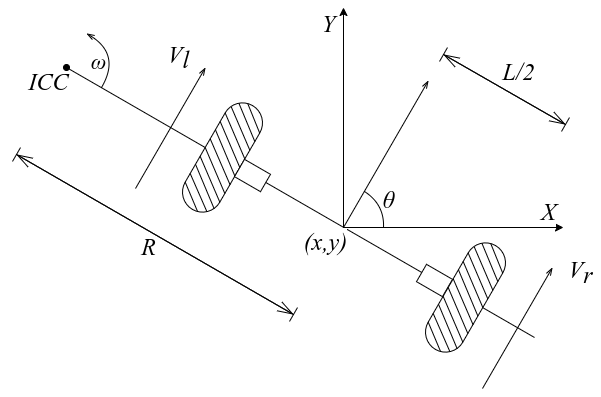

The diagram above was exported from draw.io. Its source (the exported page's mxGraphModel, read from the mxfile embedded in the PNG):
<mxGraphModel dx="1102" dy="841" grid="1" gridSize="10" guides="1" tooltips="1" connect="1" arrows="1" fold="1" page="1" pageScale="1" pageWidth="850" pageHeight="1100" math="0" shadow="0">
  <root>
    <mxCell id="0" />
    <mxCell id="1" parent="0" />
    <mxCell id="jMk1fTI38AhEsD4PI5Vo-48" value="" style="endArrow=classic;html=1;" parent="1" edge="1">
      <mxGeometry width="50" height="50" relative="1" as="geometry">
        <mxPoint x="440" y="320" as="sourcePoint" />
        <mxPoint x="440" y="100" as="targetPoint" />
      </mxGeometry>
    </mxCell>
    <mxCell id="jMk1fTI38AhEsD4PI5Vo-49" value="" style="endArrow=classic;html=1;" parent="1" edge="1">
      <mxGeometry width="50" height="50" relative="1" as="geometry">
        <mxPoint x="440" y="320" as="sourcePoint" />
        <mxPoint x="660" y="320" as="targetPoint" />
      </mxGeometry>
    </mxCell>
    <mxCell id="jMk1fTI38AhEsD4PI5Vo-50" value="&lt;font style=&quot;font-size: 24px;&quot; face=&quot;Times New Roman&quot;&gt;&lt;i style=&quot;font-size: 24px;&quot;&gt;R&lt;/i&gt;&lt;/font&gt;" style="text;html=1;align=center;verticalAlign=middle;resizable=0;points=[];autosize=1;strokeColor=none;fillColor=none;fontSize=24;" parent="1" vertex="1">
      <mxGeometry x="230" y="320" width="30" height="40" as="geometry" />
    </mxCell>
    <mxCell id="jMk1fTI38AhEsD4PI5Vo-52" value="&lt;font style=&quot;font-size: 24px&quot; face=&quot;Times New Roman&quot;&gt;&lt;i style=&quot;font-size: 24px&quot;&gt;V&lt;sub style=&quot;font-size: 24px&quot;&gt;r&lt;/sub&gt;&lt;/i&gt;&lt;/font&gt;" style="text;html=1;align=center;verticalAlign=middle;resizable=0;points=[];autosize=1;strokeColor=none;fillColor=none;fontSize=24;" parent="1" vertex="1">
      <mxGeometry x="657" y="345" width="40" height="40" as="geometry" />
    </mxCell>
    <mxCell id="jMk1fTI38AhEsD4PI5Vo-53" value="&lt;font face=&quot;Times New Roman&quot; style=&quot;font-size: 24px;&quot;&gt;&lt;span style=&quot;font-size: 24px;&quot;&gt;&lt;i style=&quot;font-size: 24px;&quot;&gt;ICC&lt;/i&gt;&lt;/span&gt;&lt;/font&gt;" style="text;html=1;align=center;verticalAlign=middle;resizable=0;points=[];autosize=1;strokeColor=none;fillColor=none;fontSize=24;" parent="1" vertex="1">
      <mxGeometry x="115" y="155" width="60" height="40" as="geometry" />
    </mxCell>
    <mxCell id="jMk1fTI38AhEsD4PI5Vo-61" value="&lt;span class=&quot;ILfuVd NA6bn&quot; style=&quot;font-size: 24px&quot;&gt;&lt;span class=&quot;hgKElc&quot; style=&quot;font-size: 24px&quot;&gt;&lt;span style=&quot;font-size: 24px&quot;&gt;L/2&lt;/span&gt;&lt;/span&gt;&lt;/span&gt;" style="text;html=1;align=center;verticalAlign=middle;resizable=0;points=[];autosize=1;strokeColor=none;fillColor=none;fontFamily=Times New Roman;fontStyle=2;labelBackgroundColor=default;fontSize=24;" parent="1" vertex="1">
      <mxGeometry x="590" y="150" width="50" height="30" as="geometry" />
    </mxCell>
    <mxCell id="jMk1fTI38AhEsD4PI5Vo-1" value="" style="endArrow=none;html=1;rounded=0;startArrow=oval;startFill=1;" parent="1" edge="1">
      <mxGeometry width="50" height="50" relative="1" as="geometry">
        <mxPoint x="163" y="160" as="sourcePoint" />
        <mxPoint x="631" y="430" as="targetPoint" />
      </mxGeometry>
    </mxCell>
    <mxCell id="jMk1fTI38AhEsD4PI5Vo-5" value="" style="endArrow=none;html=1;rounded=0;startArrow=openThin;startFill=0;" parent="1" edge="1">
      <mxGeometry width="50" height="50" relative="1" as="geometry">
        <mxPoint x="525" y="173" as="sourcePoint" />
        <mxPoint x="440" y="320" as="targetPoint" />
      </mxGeometry>
    </mxCell>
    <mxCell id="jMk1fTI38AhEsD4PI5Vo-8" value="" style="curved=1;endArrow=openThin;html=1;rounded=0;endFill=0;" parent="1" edge="1">
      <mxGeometry width="50" height="50" relative="1" as="geometry">
        <mxPoint x="198" y="180" as="sourcePoint" />
        <mxPoint x="183" y="126" as="targetPoint" />
        <Array as="points">
          <mxPoint x="218" y="146" />
        </Array>
      </mxGeometry>
    </mxCell>
    <mxCell id="jMk1fTI38AhEsD4PI5Vo-9" value="" style="endArrow=openThin;html=1;rounded=0;endFill=0;" parent="1" edge="1">
      <mxGeometry width="50" height="50" relative="1" as="geometry">
        <mxPoint x="232" y="281" as="sourcePoint" />
        <mxPoint x="302" y="160" as="targetPoint" />
      </mxGeometry>
    </mxCell>
    <mxCell id="jMk1fTI38AhEsD4PI5Vo-10" value="" style="endArrow=openThin;html=1;rounded=0;endFill=0;" parent="1" edge="1">
      <mxGeometry width="50" height="50" relative="1" as="geometry">
        <mxPoint x="579" y="481" as="sourcePoint" />
        <mxPoint x="649" y="360" as="targetPoint" />
      </mxGeometry>
    </mxCell>
    <mxCell id="jMk1fTI38AhEsD4PI5Vo-11" value="" style="rounded=1;whiteSpace=wrap;html=1;arcSize=50;sketch=0;rotation=30;" parent="1" vertex="1">
      <mxGeometry x="299" y="190" width="40" height="120" as="geometry" />
    </mxCell>
    <mxCell id="jMk1fTI38AhEsD4PI5Vo-12" value="" style="rounded=0;whiteSpace=wrap;html=1;rotation=30;" parent="1" vertex="1">
      <mxGeometry x="334" y="258" width="30" height="20" as="geometry" />
    </mxCell>
    <mxCell id="jMk1fTI38AhEsD4PI5Vo-13" value="" style="rounded=0;whiteSpace=wrap;html=1;rotation=30;" parent="1" vertex="1">
      <mxGeometry x="516" y="363" width="30" height="20" as="geometry" />
    </mxCell>
    <mxCell id="jMk1fTI38AhEsD4PI5Vo-15" value="" style="endArrow=none;html=1;rounded=0;exitX=0.003;exitY=0.168;exitDx=0;exitDy=0;exitPerimeter=0;entryX=1;entryY=0.417;entryDx=0;entryDy=0;entryPerimeter=0;" parent="1" source="jMk1fTI38AhEsD4PI5Vo-11" target="jMk1fTI38AhEsD4PI5Vo-11" edge="1">
      <mxGeometry width="50" height="50" relative="1" as="geometry">
        <mxPoint x="263" y="287" as="sourcePoint" />
        <mxPoint x="331" y="269" as="targetPoint" />
      </mxGeometry>
    </mxCell>
    <mxCell id="jMk1fTI38AhEsD4PI5Vo-16" value="" style="endArrow=none;html=1;rounded=0;exitX=0;exitY=0.25;exitDx=0;exitDy=0;entryX=1;entryY=0.5;entryDx=0;entryDy=0;" parent="1" source="jMk1fTI38AhEsD4PI5Vo-11" target="jMk1fTI38AhEsD4PI5Vo-11" edge="1">
      <mxGeometry width="50" height="50" relative="1" as="geometry">
        <mxPoint x="325" y="220" as="sourcePoint" />
        <mxPoint x="345" y="265" as="targetPoint" />
      </mxGeometry>
    </mxCell>
    <mxCell id="jMk1fTI38AhEsD4PI5Vo-17" value="" style="endArrow=none;html=1;rounded=0;exitX=0.003;exitY=0.33;exitDx=0;exitDy=0;entryX=1.003;entryY=0.583;entryDx=0;entryDy=0;exitPerimeter=0;entryPerimeter=0;" parent="1" source="jMk1fTI38AhEsD4PI5Vo-11" target="jMk1fTI38AhEsD4PI5Vo-11" edge="1">
      <mxGeometry width="50" height="50" relative="1" as="geometry">
        <mxPoint x="320" y="228" as="sourcePoint" />
        <mxPoint x="340" y="274" as="targetPoint" />
      </mxGeometry>
    </mxCell>
    <mxCell id="jMk1fTI38AhEsD4PI5Vo-18" value="" style="endArrow=none;html=1;rounded=0;exitX=0.003;exitY=0.417;exitDx=0;exitDy=0;entryX=1.008;entryY=0.666;entryDx=0;entryDy=0;exitPerimeter=0;entryPerimeter=0;" parent="1" source="jMk1fTI38AhEsD4PI5Vo-11" target="jMk1fTI38AhEsD4PI5Vo-11" edge="1">
      <mxGeometry width="50" height="50" relative="1" as="geometry">
        <mxPoint x="316" y="236" as="sourcePoint" />
        <mxPoint x="335" y="283" as="targetPoint" />
      </mxGeometry>
    </mxCell>
    <mxCell id="jMk1fTI38AhEsD4PI5Vo-19" value="" style="endArrow=none;html=1;rounded=0;exitX=0;exitY=0.5;exitDx=0;exitDy=0;entryX=1;entryY=0.75;entryDx=0;entryDy=0;" parent="1" source="jMk1fTI38AhEsD4PI5Vo-11" target="jMk1fTI38AhEsD4PI5Vo-11" edge="1">
      <mxGeometry width="50" height="50" relative="1" as="geometry">
        <mxPoint x="310" y="245" as="sourcePoint" />
        <mxPoint x="330" y="291" as="targetPoint" />
      </mxGeometry>
    </mxCell>
    <mxCell id="jMk1fTI38AhEsD4PI5Vo-20" value="" style="endArrow=none;html=1;rounded=0;exitX=0.003;exitY=0.585;exitDx=0;exitDy=0;entryX=1.003;entryY=0.834;entryDx=0;entryDy=0;exitPerimeter=0;entryPerimeter=0;" parent="1" source="jMk1fTI38AhEsD4PI5Vo-11" target="jMk1fTI38AhEsD4PI5Vo-11" edge="1">
      <mxGeometry width="50" height="50" relative="1" as="geometry">
        <mxPoint x="305" y="254" as="sourcePoint" />
        <mxPoint x="325" y="300" as="targetPoint" />
      </mxGeometry>
    </mxCell>
    <mxCell id="jMk1fTI38AhEsD4PI5Vo-21" value="" style="endArrow=none;html=1;rounded=0;exitX=0.003;exitY=0.662;exitDx=0;exitDy=0;entryX=0.962;entryY=0.905;entryDx=0;entryDy=0;exitPerimeter=0;entryPerimeter=0;" parent="1" source="jMk1fTI38AhEsD4PI5Vo-11" target="jMk1fTI38AhEsD4PI5Vo-11" edge="1">
      <mxGeometry width="50" height="50" relative="1" as="geometry">
        <mxPoint x="309" y="268" as="sourcePoint" />
        <mxPoint x="329" y="314" as="targetPoint" />
      </mxGeometry>
    </mxCell>
    <mxCell id="jMk1fTI38AhEsD4PI5Vo-22" value="" style="endArrow=none;html=1;rounded=0;exitX=0;exitY=0.75;exitDx=0;exitDy=0;entryX=0.836;entryY=0.955;entryDx=0;entryDy=0;entryPerimeter=0;" parent="1" source="jMk1fTI38AhEsD4PI5Vo-11" target="jMk1fTI38AhEsD4PI5Vo-11" edge="1">
      <mxGeometry width="50" height="50" relative="1" as="geometry">
        <mxPoint x="296" y="271" as="sourcePoint" />
        <mxPoint x="314" y="315" as="targetPoint" />
      </mxGeometry>
    </mxCell>
    <mxCell id="jMk1fTI38AhEsD4PI5Vo-23" value="" style="endArrow=none;html=1;rounded=0;exitX=0;exitY=0.833;exitDx=0;exitDy=0;entryX=0.641;entryY=0.995;entryDx=0;entryDy=0;exitPerimeter=0;entryPerimeter=0;" parent="1" source="jMk1fTI38AhEsD4PI5Vo-11" target="jMk1fTI38AhEsD4PI5Vo-11" edge="1">
      <mxGeometry width="50" height="50" relative="1" as="geometry">
        <mxPoint x="290" y="280" as="sourcePoint" />
        <mxPoint x="308" y="318" as="targetPoint" />
      </mxGeometry>
    </mxCell>
    <mxCell id="jMk1fTI38AhEsD4PI5Vo-25" value="" style="endArrow=none;html=1;rounded=0;exitX=0.06;exitY=0.099;exitDx=0;exitDy=0;exitPerimeter=0;entryX=1.003;entryY=0.334;entryDx=0;entryDy=0;entryPerimeter=0;" parent="1" source="jMk1fTI38AhEsD4PI5Vo-11" target="jMk1fTI38AhEsD4PI5Vo-11" edge="1">
      <mxGeometry width="50" height="50" relative="1" as="geometry">
        <mxPoint x="325" y="220" as="sourcePoint" />
        <mxPoint x="345" y="265" as="targetPoint" />
      </mxGeometry>
    </mxCell>
    <mxCell id="jMk1fTI38AhEsD4PI5Vo-26" value="" style="endArrow=none;html=1;rounded=0;exitX=0.181;exitY=0.041;exitDx=0;exitDy=0;exitPerimeter=0;entryX=1;entryY=0.25;entryDx=0;entryDy=0;" parent="1" source="jMk1fTI38AhEsD4PI5Vo-11" target="jMk1fTI38AhEsD4PI5Vo-11" edge="1">
      <mxGeometry width="50" height="50" relative="1" as="geometry">
        <mxPoint x="332" y="213" as="sourcePoint" />
        <mxPoint x="350" y="257" as="targetPoint" />
      </mxGeometry>
    </mxCell>
    <mxCell id="jMk1fTI38AhEsD4PI5Vo-27" value="" style="endArrow=none;html=1;rounded=0;exitX=0.37;exitY=0.005;exitDx=0;exitDy=0;exitPerimeter=0;entryX=0.997;entryY=0.168;entryDx=0;entryDy=0;entryPerimeter=0;" parent="1" source="jMk1fTI38AhEsD4PI5Vo-11" target="jMk1fTI38AhEsD4PI5Vo-11" edge="1">
      <mxGeometry width="50" height="50" relative="1" as="geometry">
        <mxPoint x="339" y="210" as="sourcePoint" />
        <mxPoint x="355" y="248" as="targetPoint" />
      </mxGeometry>
    </mxCell>
    <mxCell id="jMk1fTI38AhEsD4PI5Vo-28" value="" style="rounded=1;whiteSpace=wrap;html=1;arcSize=50;sketch=0;rotation=30;" parent="1" vertex="1">
      <mxGeometry x="542" y="330" width="40" height="120" as="geometry" />
    </mxCell>
    <mxCell id="jMk1fTI38AhEsD4PI5Vo-29" value="" style="endArrow=none;html=1;rounded=0;exitX=0.003;exitY=0.168;exitDx=0;exitDy=0;exitPerimeter=0;entryX=1;entryY=0.417;entryDx=0;entryDy=0;entryPerimeter=0;" parent="1" source="jMk1fTI38AhEsD4PI5Vo-28" target="jMk1fTI38AhEsD4PI5Vo-28" edge="1">
      <mxGeometry width="50" height="50" relative="1" as="geometry">
        <mxPoint x="506" y="427" as="sourcePoint" />
        <mxPoint x="574" y="409" as="targetPoint" />
      </mxGeometry>
    </mxCell>
    <mxCell id="jMk1fTI38AhEsD4PI5Vo-30" value="" style="endArrow=none;html=1;rounded=0;exitX=0;exitY=0.25;exitDx=0;exitDy=0;entryX=1;entryY=0.5;entryDx=0;entryDy=0;" parent="1" source="jMk1fTI38AhEsD4PI5Vo-28" target="jMk1fTI38AhEsD4PI5Vo-28" edge="1">
      <mxGeometry width="50" height="50" relative="1" as="geometry">
        <mxPoint x="568" y="360" as="sourcePoint" />
        <mxPoint x="588" y="405" as="targetPoint" />
      </mxGeometry>
    </mxCell>
    <mxCell id="jMk1fTI38AhEsD4PI5Vo-31" value="" style="endArrow=none;html=1;rounded=0;exitX=0.003;exitY=0.33;exitDx=0;exitDy=0;entryX=1.003;entryY=0.583;entryDx=0;entryDy=0;exitPerimeter=0;entryPerimeter=0;" parent="1" source="jMk1fTI38AhEsD4PI5Vo-28" target="jMk1fTI38AhEsD4PI5Vo-28" edge="1">
      <mxGeometry width="50" height="50" relative="1" as="geometry">
        <mxPoint x="563" y="368" as="sourcePoint" />
        <mxPoint x="583" y="414" as="targetPoint" />
      </mxGeometry>
    </mxCell>
    <mxCell id="jMk1fTI38AhEsD4PI5Vo-32" value="" style="endArrow=none;html=1;rounded=0;exitX=0.003;exitY=0.417;exitDx=0;exitDy=0;entryX=1.008;entryY=0.666;entryDx=0;entryDy=0;exitPerimeter=0;entryPerimeter=0;" parent="1" source="jMk1fTI38AhEsD4PI5Vo-28" target="jMk1fTI38AhEsD4PI5Vo-28" edge="1">
      <mxGeometry width="50" height="50" relative="1" as="geometry">
        <mxPoint x="558" y="376" as="sourcePoint" />
        <mxPoint x="578" y="423" as="targetPoint" />
      </mxGeometry>
    </mxCell>
    <mxCell id="jMk1fTI38AhEsD4PI5Vo-33" value="" style="endArrow=none;html=1;rounded=0;exitX=0;exitY=0.5;exitDx=0;exitDy=0;entryX=1;entryY=0.75;entryDx=0;entryDy=0;" parent="1" source="jMk1fTI38AhEsD4PI5Vo-28" target="jMk1fTI38AhEsD4PI5Vo-28" edge="1">
      <mxGeometry width="50" height="50" relative="1" as="geometry">
        <mxPoint x="553" y="385" as="sourcePoint" />
        <mxPoint x="573" y="431" as="targetPoint" />
      </mxGeometry>
    </mxCell>
    <mxCell id="jMk1fTI38AhEsD4PI5Vo-34" value="" style="endArrow=none;html=1;rounded=0;exitX=0.003;exitY=0.585;exitDx=0;exitDy=0;entryX=1.003;entryY=0.834;entryDx=0;entryDy=0;exitPerimeter=0;entryPerimeter=0;" parent="1" source="jMk1fTI38AhEsD4PI5Vo-28" target="jMk1fTI38AhEsD4PI5Vo-28" edge="1">
      <mxGeometry width="50" height="50" relative="1" as="geometry">
        <mxPoint x="548" y="394" as="sourcePoint" />
        <mxPoint x="568" y="440" as="targetPoint" />
      </mxGeometry>
    </mxCell>
    <mxCell id="jMk1fTI38AhEsD4PI5Vo-35" value="" style="endArrow=none;html=1;rounded=0;exitX=0.003;exitY=0.662;exitDx=0;exitDy=0;entryX=0.962;entryY=0.905;entryDx=0;entryDy=0;exitPerimeter=0;entryPerimeter=0;" parent="1" source="jMk1fTI38AhEsD4PI5Vo-28" target="jMk1fTI38AhEsD4PI5Vo-28" edge="1">
      <mxGeometry width="50" height="50" relative="1" as="geometry">
        <mxPoint x="552" y="408" as="sourcePoint" />
        <mxPoint x="571" y="454" as="targetPoint" />
      </mxGeometry>
    </mxCell>
    <mxCell id="jMk1fTI38AhEsD4PI5Vo-36" value="" style="endArrow=none;html=1;rounded=0;exitX=0;exitY=0.75;exitDx=0;exitDy=0;entryX=0.836;entryY=0.955;entryDx=0;entryDy=0;entryPerimeter=0;" parent="1" source="jMk1fTI38AhEsD4PI5Vo-28" target="jMk1fTI38AhEsD4PI5Vo-28" edge="1">
      <mxGeometry width="50" height="50" relative="1" as="geometry">
        <mxPoint x="538" y="411" as="sourcePoint" />
        <mxPoint x="557" y="455" as="targetPoint" />
      </mxGeometry>
    </mxCell>
    <mxCell id="jMk1fTI38AhEsD4PI5Vo-37" value="" style="endArrow=none;html=1;rounded=0;exitX=0;exitY=0.833;exitDx=0;exitDy=0;entryX=0.641;entryY=0.995;entryDx=0;entryDy=0;exitPerimeter=0;entryPerimeter=0;" parent="1" source="jMk1fTI38AhEsD4PI5Vo-28" target="jMk1fTI38AhEsD4PI5Vo-28" edge="1">
      <mxGeometry width="50" height="50" relative="1" as="geometry">
        <mxPoint x="533" y="420" as="sourcePoint" />
        <mxPoint x="550" y="458" as="targetPoint" />
      </mxGeometry>
    </mxCell>
    <mxCell id="jMk1fTI38AhEsD4PI5Vo-38" value="" style="endArrow=none;html=1;rounded=0;exitX=0.06;exitY=0.099;exitDx=0;exitDy=0;exitPerimeter=0;entryX=1.003;entryY=0.334;entryDx=0;entryDy=0;entryPerimeter=0;" parent="1" source="jMk1fTI38AhEsD4PI5Vo-28" target="jMk1fTI38AhEsD4PI5Vo-28" edge="1">
      <mxGeometry width="50" height="50" relative="1" as="geometry">
        <mxPoint x="568" y="360" as="sourcePoint" />
        <mxPoint x="588" y="405" as="targetPoint" />
      </mxGeometry>
    </mxCell>
    <mxCell id="jMk1fTI38AhEsD4PI5Vo-39" value="" style="endArrow=none;html=1;rounded=0;exitX=0.181;exitY=0.041;exitDx=0;exitDy=0;exitPerimeter=0;entryX=1;entryY=0.25;entryDx=0;entryDy=0;" parent="1" source="jMk1fTI38AhEsD4PI5Vo-28" target="jMk1fTI38AhEsD4PI5Vo-28" edge="1">
      <mxGeometry width="50" height="50" relative="1" as="geometry">
        <mxPoint x="574" y="353" as="sourcePoint" />
        <mxPoint x="593" y="397" as="targetPoint" />
      </mxGeometry>
    </mxCell>
    <mxCell id="jMk1fTI38AhEsD4PI5Vo-40" value="" style="endArrow=none;html=1;rounded=0;exitX=0.37;exitY=0.005;exitDx=0;exitDy=0;exitPerimeter=0;entryX=0.997;entryY=0.168;entryDx=0;entryDy=0;entryPerimeter=0;" parent="1" source="jMk1fTI38AhEsD4PI5Vo-28" target="jMk1fTI38AhEsD4PI5Vo-28" edge="1">
      <mxGeometry width="50" height="50" relative="1" as="geometry">
        <mxPoint x="582" y="350" as="sourcePoint" />
        <mxPoint x="598" y="388" as="targetPoint" />
      </mxGeometry>
    </mxCell>
    <mxCell id="jMk1fTI38AhEsD4PI5Vo-41" value="" style="endArrow=baseDash;html=1;rounded=0;startArrow=baseDash;startFill=0;endFill=0;targetPerimeterSpacing=4;sourcePerimeterSpacing=4;startSize=14;endSize=14;" parent="1" edge="1">
      <mxGeometry width="50" height="50" relative="1" as="geometry">
        <mxPoint x="540" y="147" as="sourcePoint" />
        <mxPoint x="662" y="217" as="targetPoint" />
      </mxGeometry>
    </mxCell>
    <mxCell id="jMk1fTI38AhEsD4PI5Vo-43" value="" style="endArrow=openThin;html=1;rounded=0;startArrow=openThin;startFill=0;endFill=0;targetPerimeterSpacing=4;sourcePerimeterSpacing=4;startSize=14;endSize=14;" parent="1" edge="1">
      <mxGeometry width="50" height="50" relative="1" as="geometry">
        <mxPoint x="540" y="147" as="sourcePoint" />
        <mxPoint x="662" y="217" as="targetPoint" />
      </mxGeometry>
    </mxCell>
    <mxCell id="jMk1fTI38AhEsD4PI5Vo-44" value="" style="endArrow=baseDash;html=1;rounded=0;startArrow=baseDash;startFill=0;endFill=0;targetPerimeterSpacing=4;sourcePerimeterSpacing=4;startSize=14;endSize=14;" parent="1" edge="1">
      <mxGeometry width="50" height="50" relative="1" as="geometry">
        <mxPoint x="113" y="247" as="sourcePoint" />
        <mxPoint x="390" y="407" as="targetPoint" />
      </mxGeometry>
    </mxCell>
    <mxCell id="jMk1fTI38AhEsD4PI5Vo-45" value="" style="endArrow=openThin;html=1;rounded=0;startArrow=openThin;startFill=0;endFill=0;targetPerimeterSpacing=4;sourcePerimeterSpacing=4;startSize=14;endSize=14;" parent="1" edge="1">
      <mxGeometry width="50" height="50" relative="1" as="geometry">
        <mxPoint x="113" y="247" as="sourcePoint" />
        <mxPoint x="390" y="407" as="targetPoint" />
      </mxGeometry>
    </mxCell>
    <mxCell id="jMk1fTI38AhEsD4PI5Vo-51" value="&lt;font style=&quot;font-size: 24px;&quot; face=&quot;Times New Roman&quot;&gt;&lt;i style=&quot;font-size: 24px;&quot;&gt;V&lt;sub style=&quot;font-size: 24px;&quot;&gt;l&lt;/sub&gt;&lt;/i&gt;&lt;/font&gt;" style="text;html=1;align=center;verticalAlign=middle;resizable=0;points=[];autosize=1;strokeColor=none;fillColor=none;fontSize=24;" parent="1" vertex="1">
      <mxGeometry x="255" y="130" width="40" height="40" as="geometry" />
    </mxCell>
    <mxCell id="jMk1fTI38AhEsD4PI5Vo-54" value="&lt;span class=&quot;LrzXr kno-fv wHYlTd z8gr9e&quot;&gt;&lt;i&gt;ω&lt;/i&gt;&lt;/span&gt;" style="text;html=1;align=center;verticalAlign=middle;resizable=0;points=[];autosize=1;strokeColor=none;fillColor=none;fontSize=22;fontFamily=Times New Roman;" parent="1" vertex="1">
      <mxGeometry x="180" y="140" width="30" height="30" as="geometry" />
    </mxCell>
    <mxCell id="jMk1fTI38AhEsD4PI5Vo-57" value="" style="curved=1;endArrow=none;html=1;rounded=0;fontFamily=Times New Roman;fontSize=22;startSize=14;endSize=14;sourcePerimeterSpacing=4;targetPerimeterSpacing=4;endFill=0;" parent="1" edge="1">
      <mxGeometry width="50" height="50" relative="1" as="geometry">
        <mxPoint x="480" y="320" as="sourcePoint" />
        <mxPoint x="461" y="284" as="targetPoint" />
        <Array as="points">
          <mxPoint x="481" y="297" />
        </Array>
      </mxGeometry>
    </mxCell>
    <mxCell id="jMk1fTI38AhEsD4PI5Vo-58" value="&lt;span class=&quot;ILfuVd NA6bn&quot; style=&quot;font-size: 24px;&quot;&gt;&lt;span class=&quot;hgKElc&quot; style=&quot;font-size: 24px;&quot;&gt;&lt;span style=&quot;font-size: 24px;&quot;&gt;θ&lt;/span&gt;&lt;/span&gt;&lt;/span&gt;" style="text;html=1;align=center;verticalAlign=middle;resizable=0;points=[];autosize=1;strokeColor=none;fillColor=none;fontFamily=Times New Roman;fontStyle=2;labelBackgroundColor=default;fontSize=24;" parent="1" vertex="1">
      <mxGeometry x="470" y="278" width="30" height="30" as="geometry" />
    </mxCell>
    <mxCell id="jMk1fTI38AhEsD4PI5Vo-59" value="&lt;span class=&quot;ILfuVd NA6bn&quot; style=&quot;font-size: 24px&quot;&gt;&lt;span class=&quot;hgKElc&quot; style=&quot;font-size: 24px&quot;&gt;&lt;span style=&quot;font-size: 24px&quot;&gt;Y&lt;/span&gt;&lt;/span&gt;&lt;/span&gt;&lt;span style=&quot;color: rgba(0 , 0 , 0 , 0) ; font-family: monospace ; font-size: 0px ; font-style: normal ; background-color: rgb(248 , 249 , 250)&quot;&gt;%3CmxGraphModel%3E%3Croot%3E%3CmxCell%20id%3D%220%22%2F%3E%3CmxCell%20id%3D%221%22%20parent%3D%220%22%2F%3E%3CmxCell%20id%3D%222%22%20value%3D%22%26lt%3Bspan%20class%3D%26quot%3BILfuVd%20NA6bn%26quot%3B%20style%3D%26quot%3Bfont-size%3A%2024px%3B%26quot%3B%26gt%3B%26lt%3Bspan%20class%3D%26quot%3BhgKElc%26quot%3B%20style%3D%26quot%3Bfont-size%3A%2024px%3B%26quot%3B%26gt%3B%26lt%3Bspan%20style%3D%26quot%3Bfont-size%3A%2024px%3B%26quot%3B%26gt%3B%CE%B8%26lt%3B%2Fspan%26gt%3B%26lt%3B%2Fspan%26gt%3B%26lt%3B%2Fspan%26gt%3B%22%20style%3D%22text%3Bhtml%3D1%3Balign%3Dcenter%3BverticalAlign%3Dmiddle%3Bresizable%3D0%3Bpoints%3D%5B%5D%3Bautosize%3D1%3BstrokeColor%3Dnone%3BfillColor%3Dnone%3BfontFamily%3DTimes%20New%20Roman%3BfontStyle%3D2%3BlabelBackgroundColor%3Ddefault%3BfontSize%3D24%3B%22%20vertex%3D%221%22%20parent%3D%221%22%3E%3CmxGeometry%20x%3D%22470%22%20y%3D%22278%22%20width%3D%2230%22%20height%3D%2230%22%20as%3D%22geometry%22%2F%3E%3C%2FmxCell%3E%3C%2Froot%3E%3C%2FmxGraphModel%3E&lt;/span&gt;" style="text;html=1;align=center;verticalAlign=middle;resizable=0;points=[];autosize=1;strokeColor=none;fillColor=none;fontFamily=Times New Roman;fontStyle=2;labelBackgroundColor=default;fontSize=24;" parent="1" vertex="1">
      <mxGeometry x="410" y="97" width="30" height="40" as="geometry" />
    </mxCell>
    <mxCell id="jMk1fTI38AhEsD4PI5Vo-60" value="&lt;span class=&quot;ILfuVd NA6bn&quot; style=&quot;font-size: 24px&quot;&gt;&lt;span class=&quot;hgKElc&quot; style=&quot;font-size: 24px&quot;&gt;&lt;span style=&quot;font-size: 24px&quot;&gt;X&lt;/span&gt;&lt;/span&gt;&lt;/span&gt;" style="text;html=1;align=center;verticalAlign=middle;resizable=0;points=[];autosize=1;strokeColor=none;fillColor=none;fontFamily=Times New Roman;fontStyle=2;labelBackgroundColor=default;fontSize=24;" parent="1" vertex="1">
      <mxGeometry x="630" y="290" width="30" height="30" as="geometry" />
    </mxCell>
    <mxCell id="jMk1fTI38AhEsD4PI5Vo-62" value="&lt;span class=&quot;ILfuVd NA6bn&quot; style=&quot;font-size: 24px&quot;&gt;&lt;span class=&quot;hgKElc&quot; style=&quot;font-size: 24px&quot;&gt;&lt;span style=&quot;font-size: 24px&quot;&gt;(x,y)&lt;/span&gt;&lt;/span&gt;&lt;/span&gt;" style="text;html=1;align=center;verticalAlign=middle;resizable=0;points=[];autosize=1;strokeColor=none;fillColor=none;fontFamily=Times New Roman;fontStyle=2;labelBackgroundColor=default;fontSize=24;" parent="1" vertex="1">
      <mxGeometry x="392" y="320" width="60" height="30" as="geometry" />
    </mxCell>
  </root>
</mxGraphModel>